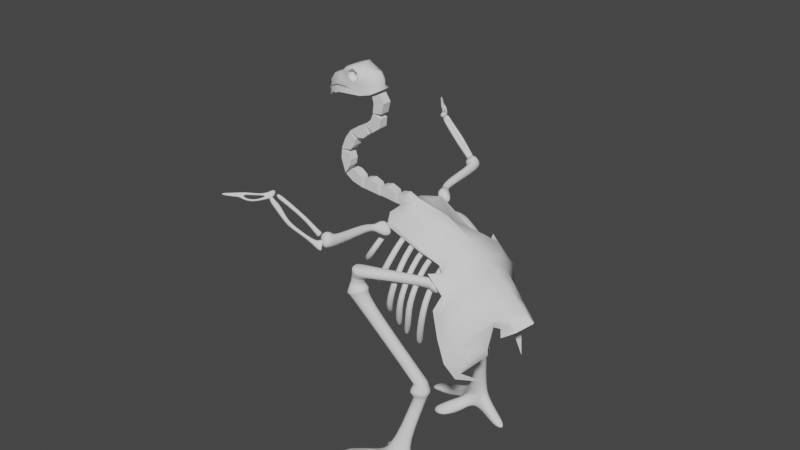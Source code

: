 # Source: Chicken.blend  (saved by Blender 3.3.6; exported with 4.5.12 LTS)
import bpy
from mathutils import Matrix  # noqa: F401  (used for matrix-valued properties, if any)

bpy.ops.wm.read_factory_settings(use_empty=True)
scene = bpy.context.scene
scene.name = 'Scene'

# ---- collections
col_prop = bpy.data.collections.new('Prop'); scene.collection.children.link(col_prop)

# ---- node groups
ng_auto_smooth = bpy.data.node_groups.new('Auto Smooth', 'GeometryNodeTree')
_s = ng_auto_smooth.interface.new_socket(name='Geometry', in_out='OUTPUT', socket_type='NodeSocketGeometry')
_s = ng_auto_smooth.interface.new_socket(name='Geometry', in_out='INPUT', socket_type='NodeSocketGeometry')
_s = ng_auto_smooth.interface.new_socket(name='Angle', in_out='INPUT', socket_type='NodeSocketFloat')
_s.subtype = 'ANGLE'
_s.min_value = 0.0
_s.max_value = 3.142
ng_auto_smooth.is_modifier = True
_N = ng_auto_smooth.nodes; _L = ng_auto_smooth.links
n0 = _N.new('NodeGroupOutput'); n0.name = 'Group Output'; n0.location = (480, -100)
n1 = _N.new('NodeGroupInput'); n1.name = 'Group Input'; n1.location = (-420, -300)
n2 = _N.new('NodeGroupInput'); n2.name = 'Group Input.001'; n2.location = (-60, -100)
n3 = _N.new('GeometryNodeSetShadeSmooth'); n3.name = 'Set Shade Smooth'; n3.location = (120, -100)
n3.domain = 'EDGE'
n4 = _N.new('GeometryNodeSetShadeSmooth'); n4.name = 'Set Shade Smooth.001'; n4.location = (300, -100)
n5 = _N.new('GeometryNodeInputMeshEdgeAngle'); n5.name = 'Edge Angle'; n5.location = (-420, -220)
n6 = _N.new('GeometryNodeInputEdgeSmooth'); n6.name = 'Is Edge Smooth'; n6.location = (-60, -160)
n7 = _N.new('GeometryNodeInputShadeSmooth'); n7.name = 'Is Face Smooth'; n7.location = (-240, -340)
n8 = _N.new('FunctionNodeBooleanMath'); n8.name = 'Boolean Math'; n8.location = (-60, -220)
n9 = _N.new('FunctionNodeCompare'); n9.name = 'Compare'; n9.location = (-240, -180)
n9.operation = 'LESS_EQUAL'
_L.new(n5.outputs[0], n9.inputs[0])
_L.new(n4.outputs[0], n0.inputs[0])
_L.new(n1.outputs[1], n9.inputs[1])
_L.new(n9.outputs[0], n8.inputs[0])
_L.new(n7.outputs[0], n8.inputs[1])
_L.new(n2.outputs[0], n3.inputs[0])
_L.new(n6.outputs[0], n3.inputs[1])
_L.new(n3.outputs[0], n4.inputs[0])
_L.new(n8.outputs[0], n3.inputs[2])
n0.is_active_output = True

# ---- world
world_world = bpy.data.worlds.new('World'); scene.world = world_world
world_world.use_nodes = True; world_world.node_tree.nodes.clear()
_N = world_world.node_tree.nodes; _L = world_world.node_tree.links
n0 = _N.new('ShaderNodeOutputWorld'); n0.name = 'World Output'; n0.location = (300, 300)
n1 = _N.new('ShaderNodeBackground'); n1.name = 'Background'; n1.location = (10, 300)
n1.inputs[0].default_value = (0.05088, 0.05088, 0.05088, 1.0)
_L.new(n1.outputs[0], n0.inputs[0])
n0.is_active_output = True
world_world.color = (0.05088, 0.05088, 0.05088)
world_world.use_sun_shadow = False
world_world.sun_shadow_jitter_overblur = 0.0

# ---- meshes
me_cube_002 = bpy.data.meshes.new('Cube.002')
me_cube_002.from_pydata([(0.002187, -0.1901, -0.07748), (0.04629, -0.3869, -0.2536), (-0.6025, -0.06703, -0.2634), (-0.5538, -0.04995, -0.2356), (-0.3567, -0.04261, -0.1123), (-0.1501, -0.1399, -0.05216), (0.4359, 0.0, -0.1119), (0.007324, -0.3164, -0.1954), (-0.106, -0.2384, -0.1644), (-0.1433, -0.328, -0.1688), (0.4049, -0.1014, -0.2237), (-0.6073, 0.0, -0.2769), (-0.5257, -0.2452, -0.254), (0.36, -0.09178, -0.1876), (-0.1514, -0.2111, -0.1677), (0.3118, -0.1271, -0.2132), (0.4431, -0.163, -0.3366), (-0.6029, -0.152, -0.3019), (0.4356, -0.2888, -0.5016), (0.5633, -0.1912, -0.4608), (0.4426, -0.3324, -0.5097), (0.3302, -0.3677, -0.4724), (0.1018, -0.3516, -0.3384), (0.1907, -0.3677, -0.3889), (0.07633, -0.3349, -0.189), (0.2997, -0.3386, -0.3586), (0.3733, -0.2521, -0.3685), (0.4196, -0.09746, -0.1644), (0.3064, -0.1269, -0.1131), (0.3733, -0.07681, -0.0785), (0.4338, -0.09352, -0.1002), (0.4497, 0.0, -0.02957), (-0.6332, 0.0, -0.2271), (-0.5696, 0.0, -0.1849), (-0.3662, 0.0, -0.07366), (-0.1614, 0.0, -0.03417), (-4.917e-05, 0.0, -0.01713), (0.09838, 0.0, -0.02323), (0.3691, 0.0, -0.03148), (0.3037, 0.0, -0.03046), (0.188, -0.3367, -0.2843), (0.2011, 0.0, -0.02409), (0.03126, -0.3155, -0.17), (-0.07253, -0.2586, -0.1121), (0.4228, -0.3318, -0.4551), (0.187, -0.3561, -0.3535), (0.3142, -0.3568, -0.437), (0.0907, -0.3454, -0.2845), (-0.1726, -0.1422, -0.1252), (-0.3231, -0.0881, -0.1577), (-0.5317, -0.1303, -0.2353), (-0.3116, -0.2279, -0.2098), (0.4428, 0.0, -0.07214), (0.3685, -0.08429, -0.1323), (0.3095, -0.127, -0.1636), (0.4122, -0.1698, -0.2999), (0.01559, 0.0, -0.09839), (-0.07764, 0.0, -0.1005), (-0.171, 0.0, -0.126), (0.1568, 0.0, -0.1217), (-0.3003, 0.0, -0.2229), (0.3731, 0.0, -0.1349), (0.3287, 0.0, -0.1285), (-0.6033, -0.076, -0.2915), (-0.5765, -0.1214, -0.2656), (0.1917, -0.2474, -0.3602), (0.3457, -0.273, -0.4722), (0.06969, -0.1758, -0.2941), (0.08735, -0.1674, -0.108), (0.1969, -0.1472, -0.1077), (0.01047, -0.1957, -0.1606), (-0.5368, -0.2458, -0.2915), (-0.5368, 0.0, -0.2915), (-0.3003, -0.2279, -0.2229)], [], [(2, 3, 33, 32), (1, 7, 22), (65, 66, 21, 23), (9, 8, 7), (3, 4, 34, 33), (4, 5, 35, 34), (19, 20, 18), (69, 40, 25, 28), (13, 10, 27, 53), (55, 54, 28, 25, 26), (5, 0, 36, 35), (66, 16, 18), (29, 30, 31, 38), (28, 29, 38, 39), (37, 68, 69, 41), (68, 24, 40, 69), (52, 31, 30, 27), (53, 27, 30, 29), (53, 54, 15, 13), (54, 55, 16, 15), (29, 28, 54, 53), (6, 52, 27, 10), (45, 46, 25, 40), (47, 45, 40, 24), (21, 20, 44, 46), (43, 9, 42), (7, 42, 9), (9, 43, 8), (18, 44, 19), (19, 44, 20), (26, 44, 55), (1, 42, 7), (22, 23, 45, 47), (23, 21, 46, 45), (22, 47, 1), (7, 70, 67, 22), (47, 24, 42, 1), (0, 43, 42), (48, 14, 8, 43), (5, 48, 43, 0), (4, 49, 48, 5), (3, 50, 49, 4), (51, 14, 48, 49), (49, 50, 12, 51), (12, 50, 64), (50, 3, 2, 64), (51, 14, 73), (18, 16, 55, 44), (25, 46, 44, 26), (70, 56, 59, 67), (8, 57, 56, 70), (17, 71, 12, 64), (8, 14, 58, 57), (2, 63, 17, 64), (67, 59, 15, 65), (15, 62, 61, 13), (15, 59, 62), (13, 61, 6, 10), (11, 63, 2, 32), (22, 67, 65, 23), (15, 16, 66, 65), (21, 66, 18, 20), (51, 12, 71, 73), (36, 0, 68, 37), (41, 69, 28, 39), (0, 42, 24, 68), (7, 8, 70), (73, 71, 72, 60), (11, 72, 71, 17, 63), (73, 60, 58, 14)])
me_cube_002.polygons.foreach_set('use_smooth', [True] * 70)
_uv = me_cube_002.uv_layers.new(name='UVMap')
_uv.uv.foreach_set('vector', [0.0, 0.0, 0.0, 0.0, 0.0, 0.0, 0.0, 0.0, 0.0, 0.0, 0.0, 0.0, 0.0, 0.0, 0.0, 0.0, 0.0, 0.0, 0.0, 0.0, 0.0, 0.0, 0.0, 0.0, 0.0, 0.0, 0.0, 0.0, 0.0, 0.0, 0.0, 0.0, 0.0, 0.0, 0.0, 0.0, 0.0, 0.0, 0.0, 0.0, 0.0, 0.0, 0.0, 0.0, 0.0, 0.0, 0.0, 0.0, 0.0, 0.0, 0.0, 0.0, 0.0, 0.0, 0.0, 0.0, 0.0, 0.0, 0.0, 0.0, 0.0, 0.0, 0.0, 0.0, 0.0, 0.0, 0.0, 0.0, 0.0, 0.0, 0.0, 0.0, 0.0, 0.0, 0.0, 0.0, 0.0, 0.0, 0.0, 0.0, 0.0, 0.0, 0.0, 0.0, 0.0, 0.0, 0.0, 0.0, 0.0, 0.0, 0.0, 0.0, 0.0, 0.0, 0.0, 0.0, 0.0, 0.0, 0.0, 0.0, 0.0, 0.0, 0.0, 0.0, 0.0, 0.0, 0.0, 0.0, 0.0, 0.0, 0.0, 0.0, 0.0, 0.0, 0.0, 0.0, 0.0, 0.0, 0.0, 0.0, 0.0, 0.0, 0.0, 0.0, 0.0, 0.0, 0.0, 0.0, 0.0, 0.0, 0.0, 0.0, 0.0, 0.0, 0.0, 0.0, 0.0, 0.0, 0.0, 0.0, 0.0, 0.0, 0.0, 0.0, 0.0, 0.0, 0.0, 0.0, 0.0, 0.0, 0.0, 0.0, 0.0, 0.0, 0.0, 0.0, 0.0, 0.0, 0.0, 0.0, 0.0, 0.0, 0.0, 0.0, 0.0, 0.0, 0.0, 0.0, 0.0, 0.0, 0.0, 0.0, 0.0, 0.0, 0.0, 0.0, 0.0, 0.0, 0.0, 0.0, 0.0, 0.0, 0.0, 0.0, 0.0, 0.0, 0.0, 0.0, 0.0, 0.0, 0.0, 0.0, 0.0, 0.0, 0.0, 0.0, 0.0, 0.0, 0.0, 0.0, 0.0, 0.0, 0.0, 0.0, 0.0, 0.0, 0.0, 0.0, 0.0, 0.0, 0.0, 0.0, 0.0, 0.0, 0.0, 0.0, 0.0, 0.0, 0.0, 0.0, 0.0, 0.0, 0.0, 0.0, 0.0, 0.0, 0.0, 0.0, 0.0, 0.0, 0.0, 0.0, 0.0, 0.0, 0.0, 0.0, 0.0, 0.0, 0.0, 0.0, 0.0, 0.0, 0.0, 0.0, 0.0, 0.0, 0.0, 0.0, 0.0, 0.0, 0.0, 0.0, 0.0, 0.0, 0.0, 0.0, 0.0, 0.0, 0.0, 0.0, 0.0, 0.0, 0.0, 0.0, 0.0, 0.0, 0.0, 0.0, 0.0, 0.0, 0.0, 0.0, 0.0, 0.0, 0.0, 0.0, 0.0, 0.0, 0.0, 0.0, 0.0, 0.0, 0.0, 0.0, 0.0, 0.0, 0.0, 0.0, 0.0, 0.0, 0.0, 0.0, 0.0, 0.0, 0.0, 0.0, 0.0, 0.0, 0.0, 0.0, 0.0, 0.0, 0.0, 0.0, 0.0, 0.0, 0.0, 0.0, 0.0, 0.0, 0.0, 0.0, 0.0, 0.0, 0.0, 0.0, 0.0, 0.0, 0.0, 0.0, 0.0, 0.0, 0.0, 0.0, 0.0, 0.0, 0.0, 0.0, 0.0, 0.0, 0.0, 0.0, 0.0, 0.0, 0.0, 0.0, 0.0, 0.0, 0.0, 0.0, 0.0, 0.0, 0.0, 0.0, 0.0, 0.0, 0.0, 0.0, 0.0, 0.0, 0.0, 0.0, 0.0, 0.0, 0.0, 0.0, 0.0, 0.0, 0.0, 0.0, 0.0, 0.0, 0.0, 0.0, 0.0, 0.0, 0.0, 0.0, 0.0, 0.0, 0.0, 0.0, 0.0, 0.0, 0.0, 0.0, 0.0, 0.0, 0.0, 0.0, 0.0, 0.0, 0.0, 0.0, 0.0, 0.0, 0.0, 0.0, 0.0, 0.0, 0.0, 0.0, 0.0, 0.0, 0.0, 0.0, 0.0, 0.0, 0.0, 0.0, 0.0, 0.0, 0.0, 0.0, 0.0, 0.0, 0.0, 0.0, 0.0, 0.0, 0.0, 0.0, 0.0, 0.0, 0.0, 0.0, 0.0, 0.0, 0.0, 0.0, 0.0, 0.0, 0.0, 0.0, 0.0, 0.0, 0.0, 0.0, 0.0, 0.0, 0.0, 0.0, 0.0, 0.0, 0.0, 0.0, 0.0, 0.0, 0.0, 0.0, 0.0, 0.0, 0.0, 0.0, 0.0, 0.0, 0.0, 0.0, 0.0, 0.0, 0.0, 0.0, 0.0, 0.0, 0.0, 0.0, 0.0, 0.0, 0.0, 0.0, 0.0, 0.0, 0.0, 0.0, 0.0, 0.0, 0.0, 0.0, 0.0, 0.0, 0.0, 0.0, 0.0, 0.0, 0.0, 0.0, 0.0, 0.0, 0.0, 0.0, 0.0, 0.0, 0.0, 0.0, 0.0, 0.0, 0.0, 0.0, 0.0, 0.0, 0.0, 0.0, 0.0, 0.0, 0.0, 0.0, 0.0, 0.0, 0.0, 0.0, 0.0, 0.0, 0.0, 0.0, 0.0, 0.0, 0.0, 0.0, 0.0, 0.0, 0.0, 0.0, 0.0, 0.0, 0.0, 0.0, 0.0, 0.0, 0.0, 0.0, 0.0, 0.0, 0.0, 0.0, 0.0, 0.0, 0.0, 0.0, 0.0, 0.0])
me_cube_002.update()
me_cube_003 = bpy.data.meshes.new('Cube.003')
me_cube_003.from_pydata([(-0.5854, -0.8169, -2.142), (-0.03064, -0.812, -2.01), (-0.5854, -0.7147, -2.142), (-0.01952, -0.6462, -1.994), (0.2036, -0.7583, -2.001), (0.1574, -0.5962, -1.992), (-0.3079, -0.364, -2.133), (-0.1771, -0.2909, -2.131), (-0.2474, -1.053, -2.135), (-0.1351, -1.093, -2.135), (0.6619, -0.6019, -2.134), (0.6015, -0.5252, -2.131), (-0.4392, -0.8354, -2.137), (-0.4408, -0.688, -2.137), (-0.007186, -0.4342, -2.131), (-0.2209, -0.4715, -2.137), (-0.1793, -0.9532, -2.144), (0.009138, -0.9124, -2.143), (0.3852, -0.6957, -2.131), (0.3551, -0.5734, -2.115), (0.05627, -0.771, -1.858), (0.08099, -0.6282, -1.864), (0.2443, -0.7561, -1.862), (0.1977, -0.6161, -1.852), (-0.3953, -0.8397, -2.05), (-0.3991, -0.6925, -2.049), (-0.03694, -0.3747, -2.014), (-0.1846, -0.4221, -1.988), (-0.2116, -0.9996, -2.03), (-1.943e-05, -1.002, -2.049), (0.4285, -0.6744, -1.95), (0.3772, -0.549, -1.938), (0.2193, -0.6014, -1.204), (0.2101, -0.4547, -1.199), (0.3701, -0.5457, -1.203), (0.3338, -0.4265, -1.204), (0.19, -0.648, -1.125), (0.1762, -0.4302, -1.118), (0.4138, -0.5653, -1.124), (0.3599, -0.3883, -1.126), (0.2259, -0.6034, -1.043), (0.2156, -0.4567, -1.04), (0.3707, -0.5477, -1.001), (0.336, -0.4285, -1.011), (-0.3639, -0.819, -0.188), (-0.3741, -0.6723, -0.1859), (-0.2191, -0.7632, -0.1461), (-0.2537, -0.6441, -0.157), (-0.4163, -0.8714, -0.1264), (-0.4322, -0.6445, -0.1231), (-0.1923, -0.7852, -0.06152), (-0.2459, -0.6008, -0.07836), (-0.3843, -0.8166, 0.001962), (-0.3921, -0.6768, 0.008209), (-0.2431, -0.7635, -0.02466), (-0.2773, -0.6499, -0.01901), (-0.3719, -0.8173, 0.06029), (-0.3797, -0.6775, 0.06654), (-0.2306, -0.7642, 0.03367), (-0.2648, -0.6505, 0.03932), (-0.3462, -0.8585, 0.167), (-0.3538, -0.6561, 0.1792), (-0.1659, -0.7816, 0.06315), (-0.2098, -0.6171, 0.08718), (-0.1801, -0.8212, 0.2075), (-0.1798, -0.6781, 0.2177), (-0.1145, -0.7668, 0.07583), (-0.131, -0.6505, 0.1072), (0.3399, -0.5023, 0.1256), (0.3679, -0.4023, 0.1532), (0.3314, -0.4442, 0.02307), (0.3546, -0.3701, 0.06477), (0.3683, -0.5551, 0.1265), (0.4311, -0.3825, 0.1774), (0.361, -0.436, -0.04429), (0.4115, -0.3041, 0.03401), (0.444, -0.519, 0.08589), (0.4824, -0.4135, 0.117), (0.4395, -0.4462, -0.01856), (0.4704, -0.3655, 0.02932), (-0.2331, -0.8223, -2.122), (-0.2513, -0.6626, -2.121), (-0.2261, -0.8132, -1.963), (-0.2313, -0.6665, -1.959), (-0.1109, -0.887, -2.123), (0.0942, -0.8442, -2.123), (-0.07511, -0.897, -1.971), (0.1033, -0.8747, -1.984), (0.07579, -0.5116, -2.092), (-0.1205, -0.5474, -2.095), (0.08436, -0.4925, -1.94), (-0.07873, -0.5399, -1.931)], [], [(81, 3, 1, 80), (1, 3, 5, 4), (14, 15, 6, 7), (16, 17, 9, 8), (18, 19, 11, 10), (2, 13, 12, 0), (88, 89, 15, 14), (84, 85, 17, 16), (4, 5, 19, 18), (83, 82, 20, 21), (21, 20, 32, 33), (26, 7, 6, 27), (28, 8, 9, 29), (30, 10, 11, 31), (2, 0, 24, 25), (90, 26, 27, 91), (86, 28, 29, 87), (22, 30, 31, 23), (80, 1, 20, 82), (13, 2, 25), (88, 14, 26, 90), (6, 15, 27), (84, 16, 28, 86), (9, 17, 29), (4, 18, 30, 22), (11, 19, 31), (0, 12, 24), (81, 13, 25, 83), (14, 7, 26), (89, 3, 21, 91), (16, 8, 28), (85, 4, 22, 87), (18, 10, 30), (19, 5, 23, 31), (32, 34, 38, 36), (20, 22, 34, 32), (23, 21, 33, 35), (22, 23, 35, 34), (36, 38, 42, 40), (33, 32, 36, 37), (35, 33, 37, 39), (34, 35, 39, 38), (43, 41, 45, 47), (37, 36, 40, 41), (39, 37, 41, 43), (38, 39, 43, 42), (44, 46, 50, 48), (42, 43, 47, 46), (40, 42, 46, 44), (41, 40, 44, 45), (49, 48, 52, 53), (45, 44, 48, 49), (47, 45, 49, 51), (46, 47, 51, 50), (55, 53, 57, 59), (51, 49, 53, 55), (50, 51, 55, 54), (48, 50, 54, 52), (56, 58, 62, 60), (54, 55, 59, 58), (52, 54, 58, 56), (53, 52, 56, 57), (63, 61, 65, 67), (57, 56, 60, 61), (59, 57, 61, 63), (58, 59, 63, 62), (66, 67, 71, 70), (62, 63, 67, 66), (60, 62, 66, 64), (61, 60, 64, 65), (68, 70, 74, 72), (64, 66, 70, 68), (65, 64, 68, 69), (67, 65, 69, 71), (75, 73, 77, 79), (69, 68, 72, 73), (71, 69, 73, 75), (70, 71, 75, 74), (76, 78, 79, 77), (74, 75, 79, 78), (72, 74, 78, 76), (73, 72, 76, 77), (3, 81, 83, 21), (12, 80, 82, 24), (25, 24, 82, 83), (13, 81, 80, 12), (17, 85, 87, 29), (1, 84, 86, 20), (20, 86, 87, 22), (1, 4, 85, 84), (15, 89, 91, 27), (5, 88, 90, 23), (23, 90, 91, 21), (5, 3, 89, 88)])
me_cube_003.polygons.foreach_set('use_smooth', [True] * 94)
_k = {(32, 33): 1.0, (34, 35): 1.0, (32, 34): 1.0, (33, 35): 1.0, (36, 37): 1.0, (38, 39): 1.0, (36, 38): 1.0, (37, 39): 1.0, (40, 41): 1.0, (42, 43): 1.0, (40, 42): 1.0, (41, 43): 1.0, (48, 49): 1.0, (50, 51): 1.0, (48, 50): 1.0, (49, 51): 1.0, (52, 53): 1.0, (54, 55): 1.0, (52, 54): 1.0, (53, 55): 1.0, (56, 57): 1.0, (58, 59): 1.0, (56, 58): 1.0, (57, 59): 1.0, (60, 61): 1.0, (62, 63): 1.0, (60, 62): 1.0, (61, 63): 1.0}
me_cube_003.attributes.new('crease_edge', 'FLOAT', 'EDGE').data.foreach_set('value', [_k.get((min(e.vertices), max(e.vertices)), 0.0) for e in me_cube_003.edges])
_uv = me_cube_003.uv_layers.new(name='UVMap')
_uv.uv.foreach_set('vector', [0.3125, 0.625, 0.375, 0.625, 0.375, 0.75, 0.3125, 0.75, 0.375, 0.75, 0.375, 0.625, 0.375, 0.625, 0.375, 0.75, 0.375, 0.625, 0.375, 0.625, 0.375, 0.625, 0.375, 0.625, 0.375, 0.75, 0.375, 0.75, 0.375, 0.75, 0.375, 0.75, 0.375, 0.75, 0.375, 0.625, 0.375, 0.625, 0.375, 0.75, 0.125, 0.625, 0.25, 0.625, 0.25, 0.75, 0.125, 0.75, 0.375, 0.625, 0.375, 0.625, 0.375, 0.625, 0.375, 0.625, 0.375, 0.75, 0.375, 0.75, 0.375, 0.75, 0.375, 0.75, 0.375, 0.75, 0.375, 0.625, 0.375, 0.625, 0.375, 0.75, 0.3125, 0.625, 0.3125, 0.75, 0.375, 0.75, 0.375, 0.625, 0.375, 0.625, 0.375, 0.75, 0.375, 0.75, 0.375, 0.625, 0.375, 0.625, 0.375, 0.625, 0.375, 0.625, 0.375, 0.625, 0.375, 0.75, 0.375, 0.75, 0.375, 0.75, 0.375, 0.75, 0.375, 0.75, 0.375, 0.75, 0.375, 0.625, 0.375, 0.625, 0.125, 0.625, 0.125, 0.75, 0.25, 0.75, 0.25, 0.625, 0.375, 0.625, 0.375, 0.625, 0.375, 0.625, 0.375, 0.625, 0.375, 0.75, 0.375, 0.75, 0.375, 0.75, 0.375, 0.75, 0.375, 0.75, 0.375, 0.75, 0.375, 0.625, 0.375, 0.625, 0.3125, 0.75, 0.375, 0.75, 0.375, 0.75, 0.3125, 0.75, 0.25, 0.625, 0.125, 0.625, 0.25, 0.625, 0.375, 0.625, 0.375, 0.625, 0.375, 0.625, 0.375, 0.625, 0.375, 0.625, 0.375, 0.625, 0.375, 0.625, 0.375, 0.75, 0.375, 0.75, 0.375, 0.75, 0.375, 0.75, 0.375, 0.75, 0.375, 0.75, 0.375, 0.75, 0.375, 0.75, 0.375, 0.75, 0.375, 0.75, 0.375, 0.75, 0.375, 0.625, 0.375, 0.625, 0.375, 0.625, 0.125, 0.75, 0.25, 0.75, 0.25, 0.75, 0.3125, 0.625, 0.25, 0.625, 0.25, 0.625, 0.3125, 0.625, 0.375, 0.625, 0.375, 0.625, 0.375, 0.625, 0.375, 0.625, 0.375, 0.625, 0.375, 0.625, 0.375, 0.625, 0.375, 0.75, 0.375, 0.75, 0.375, 0.75, 0.375, 0.75, 0.375, 0.75, 0.375, 0.75, 0.375, 0.75, 0.375, 0.75, 0.375, 0.75, 0.375, 0.75, 0.375, 0.625, 0.375, 0.625, 0.375, 0.625, 0.375, 0.625, 0.375, 0.75, 0.375, 0.75, 0.375, 0.75, 0.375, 0.75, 0.375, 0.75, 0.375, 0.75, 0.375, 0.75, 0.375, 0.75, 0.375, 0.625, 0.375, 0.625, 0.375, 0.625, 0.375, 0.625, 0.375, 0.75, 0.375, 0.625, 0.375, 0.625, 0.375, 0.75, 0.375, 0.75, 0.375, 0.75, 0.375, 0.75, 0.375, 0.75, 0.375, 0.625, 0.375, 0.75, 0.375, 0.75, 0.375, 0.625, 0.375, 0.625, 0.375, 0.625, 0.375, 0.625, 0.375, 0.625, 0.375, 0.75, 0.375, 0.625, 0.375, 0.625, 0.375, 0.75, 0.375, 0.625, 0.375, 0.625, 0.375, 0.625, 0.375, 0.625, 0.375, 0.625, 0.375, 0.75, 0.375, 0.75, 0.375, 0.625, 0.375, 0.625, 0.375, 0.625, 0.375, 0.625, 0.375, 0.625, 0.375, 0.75, 0.375, 0.625, 0.375, 0.625, 0.375, 0.75, 0.375, 0.75, 0.375, 0.75, 0.375, 0.75, 0.375, 0.75, 0.375, 0.75, 0.375, 0.625, 0.375, 0.625, 0.375, 0.75, 0.375, 0.75, 0.375, 0.75, 0.375, 0.75, 0.375, 0.75, 0.375, 0.625, 0.375, 0.75, 0.375, 0.75, 0.375, 0.625, 0.375, 0.625, 0.375, 0.75, 0.375, 0.75, 0.375, 0.625, 0.375, 0.625, 0.375, 0.75, 0.375, 0.75, 0.375, 0.625, 0.375, 0.625, 0.375, 0.625, 0.375, 0.625, 0.375, 0.625, 0.375, 0.75, 0.375, 0.625, 0.375, 0.625, 0.375, 0.75, 0.375, 0.625, 0.375, 0.625, 0.375, 0.625, 0.375, 0.625, 0.375, 0.625, 0.375, 0.625, 0.375, 0.625, 0.375, 0.625, 0.375, 0.75, 0.375, 0.625, 0.375, 0.625, 0.375, 0.75, 0.375, 0.75, 0.375, 0.75, 0.375, 0.75, 0.375, 0.75, 0.375, 0.75, 0.375, 0.75, 0.375, 0.75, 0.375, 0.75, 0.375, 0.75, 0.375, 0.625, 0.375, 0.625, 0.375, 0.75, 0.375, 0.75, 0.375, 0.75, 0.375, 0.75, 0.375, 0.75, 0.375, 0.625, 0.375, 0.75, 0.375, 0.75, 0.375, 0.625, 0.375, 0.625, 0.375, 0.625, 0.375, 0.625, 0.375, 0.625, 0.375, 0.625, 0.375, 0.75, 0.375, 0.75, 0.375, 0.625, 0.375, 0.625, 0.375, 0.625, 0.375, 0.625, 0.375, 0.625, 0.375, 0.75, 0.375, 0.625, 0.375, 0.625, 0.375, 0.75, 0.375, 0.75, 0.375, 0.625, 0.375, 0.625, 0.375, 0.75, 0.375, 0.75, 0.375, 0.625, 0.375, 0.625, 0.375, 0.75, 0.375, 0.75, 0.375, 0.75, 0.375, 0.75, 0.375, 0.75, 0.375, 0.625, 0.375, 0.75, 0.375, 0.75, 0.375, 0.625, 0.375, 0.75, 0.375, 0.75, 0.375, 0.75, 0.375, 0.75, 0.375, 0.75, 0.375, 0.75, 0.375, 0.75, 0.375, 0.75, 0.375, 0.625, 0.375, 0.75, 0.375, 0.75, 0.375, 0.625, 0.375, 0.625, 0.375, 0.625, 0.375, 0.625, 0.375, 0.625, 0.375, 0.625, 0.375, 0.625, 0.375, 0.625, 0.375, 0.625, 0.375, 0.625, 0.375, 0.75, 0.375, 0.75, 0.375, 0.625, 0.375, 0.625, 0.375, 0.625, 0.375, 0.625, 0.375, 0.625, 0.375, 0.75, 0.375, 0.625, 0.375, 0.625, 0.375, 0.75, 0.375, 0.75, 0.375, 0.75, 0.375, 0.625, 0.375, 0.625, 0.375, 0.75, 0.375, 0.625, 0.375, 0.625, 0.375, 0.75, 0.375, 0.75, 0.375, 0.75, 0.375, 0.75, 0.375, 0.75, 0.375, 0.625, 0.375, 0.75, 0.375, 0.75, 0.375, 0.625, 0.375, 0.625, 0.3125, 0.625, 0.3125, 0.625, 0.375, 0.625, 0.25, 0.75, 0.3125, 0.75, 0.3125, 0.75, 0.25, 0.75, 0.25, 0.625, 0.25, 0.75, 0.3125, 0.75, 0.3125, 0.625, 0.25, 0.625, 0.3125, 0.625, 0.3125, 0.75, 0.25, 0.75, 0.375, 0.75, 0.375, 0.75, 0.375, 0.75, 0.375, 0.75, 0.375, 0.75, 0.375, 0.75, 0.375, 0.75, 0.375, 0.75, 0.375, 0.75, 0.375, 0.75, 0.375, 0.75, 0.375, 0.75, 0.375, 0.75, 0.375, 0.75, 0.375, 0.75, 0.375, 0.75, 0.375, 0.625, 0.375, 0.625, 0.375, 0.625, 0.375, 0.625, 0.375, 0.625, 0.375, 0.625, 0.375, 0.625, 0.375, 0.625, 0.375, 0.625, 0.375, 0.625, 0.375, 0.625, 0.375, 0.625, 0.375, 0.625, 0.375, 0.625, 0.375, 0.625, 0.375, 0.625])
me_cube_003.update()
me_circle_005 = bpy.data.meshes.new('Circle.005')
me_circle_005.from_pydata([(-0.2355, 1.624, 0.416), (-0.6187, 1.453, 0.7261), (-0.9305, 1.115, 0.9023), (0.9884, 0.0, -0.03677), (0.8889, 0.6519, -0.03739), (0.5693, 1.079, 0.09695), (0.2069, 1.447, 0.2169), (-1.703, 1.929, -1.991), (-2.516, 1.727, -1.775), (-3.173, 1.333, -1.503), (0.09808, 0.0, -1.939), (-0.07797, 0.8346, -1.958), (-0.5824, 1.429, -1.995), (-1.041, 1.826, -2.042), (-1.389, 2.1, -1.594), (-2.065, 1.952, -1.465), (-2.805, 1.539, -1.111), (0.2956, 0.0, -1.546), (0.1355, 0.9138, -1.564), (-0.2889, 1.538, -1.608), (-0.836, 1.955, -1.629), (-1.23, 2.139, -1.265), (-1.88, 1.992, -1.108), (-2.56, 1.571, -0.8203), (0.4451, 0.0, -1.23), (0.3073, 0.928, -1.249), (-0.1125, 1.563, -1.297), (-0.6491, 1.989, -1.328), (-1.07, 2.043, -0.8228), (-1.707, 1.904, -0.6157), (-2.222, 1.51, -0.3418), (0.6604, 0.0, -0.9228), (0.5531, 0.8842, -0.9363), (0.1592, 1.487, -0.9594), (-0.4521, 1.896, -0.9214), (-0.6668, 1.89, -0.2961), (-1.159, 1.677, 0.1055), (-1.473, 1.301, 0.4028), (0.8768, 0.0, -0.6196), (0.7773, 0.8162, -0.6202), (0.4665, 1.357, -0.6192), (-0.06125, 1.769, -0.5114), (-0.3391, 1.666, 0.217), (-0.725, 1.48, 0.5578), (-1.028, 1.135, 0.7485), (0.9387, 0.0, -0.2256), (0.8392, 0.6688, -0.2262), (0.5169, 1.11, -0.09298), (0.1344, 1.488, 0.02638), (-1.693, 1.858, -2.215), (-2.498, 1.66, -2.009), (-3.167, 1.291, -1.742), (0.04422, 0.0, -2.138), (-0.1004, 0.8128, -2.156), (-0.581, 1.386, -2.2), (-1.037, 1.764, -2.257), (-1.396, 2.066, -1.809), (-2.075, 1.92, -1.695), (-2.933, 1.519, -1.27), (0.245, 0.0, -1.737), (0.1016, 0.9024, -1.754), (-0.3073, 1.517, -1.801), (-0.8492, 1.927, -1.832), (-1.246, 2.138, -1.479), (-1.899, 1.99, -1.352), (-2.643, 1.569, -1.019), (0.3953, 0.0, -1.419), (0.2641, 0.928, -1.437), (-0.1453, 1.563, -1.487), (-0.6736, 1.988, -1.53), (-1.12, 2.079, -1.044), (-1.768, 1.938, -0.8511), (-2.304, 1.536, -0.5746), (0.6002, 0.0, -1.109), (0.4923, 0.9001, -1.122), (0.09585, 1.515, -1.154), (-0.502, 1.93, -1.137), (-0.7476, 1.924, -0.51), (-1.277, 1.719, -0.1234), (-1.603, 1.332, 0.2256), (0.8271, 0.0, -0.8084), (0.7276, 0.837, -0.809), (0.4121, 1.392, -0.8106), (-0.1266, 1.801, -0.7205)], [], [(6, 5, 47, 48), (40, 39, 81, 82), (0, 6, 48, 42), (41, 40, 82, 83), (8, 7, 49, 50), (35, 41, 83, 77), (9, 8, 50, 51), (18, 17, 59, 60), (19, 18, 60, 61), (20, 19, 61, 62), (14, 20, 62, 56), (22, 21, 63, 64), (23, 22, 64, 65), (32, 31, 73, 74), (33, 32, 74, 75), (34, 33, 75, 76), (1, 0, 42, 43), (28, 34, 76, 70), (2, 1, 43, 44), (36, 35, 77, 78), (11, 10, 52, 53), (37, 36, 78, 79), (12, 11, 53, 54), (13, 12, 54, 55), (7, 13, 55, 49), (15, 14, 56, 57), (16, 15, 57, 58), (25, 24, 66, 67), (26, 25, 67, 68), (27, 26, 68, 69), (21, 27, 69, 63), (29, 28, 70, 71), (4, 3, 45, 46), (30, 29, 71, 72), (5, 4, 46, 47), (39, 38, 80, 81)])
me_circle_005.polygons.foreach_set('use_smooth', [True] * 36)
me_circle_005.update()
me_cube_004 = bpy.data.meshes.new('Cube.004')
me_cube_004.from_pydata([(-0.05, -0.05, -0.05), (-0.05, -0.05, 0.05), (-0.05, 0.05, -0.05), (-0.05, 0.05, 0.05), (0.1615, -0.05, -0.05399), (0.1196, -0.05, 0.05), (0.1615, 0.05, -0.05399), (0.1196, 0.05, 0.05), (0.03479, 0.05, -0.05), (0.0288, 0.05, 0.07794), (0.03479, -0.05, -0.05), (0.0288, -0.05, 0.07794)], [], [(0, 1, 3, 2), (8, 9, 7, 6), (6, 7, 5, 4), (10, 11, 1, 0), (8, 6, 4, 10), (9, 3, 1, 11), (7, 9, 11, 5), (2, 8, 10, 0), (4, 5, 11, 10), (2, 3, 9, 8)])
_uv = me_cube_004.uv_layers.new(name='UVMap')
_uv.uv.foreach_set('vector', [0.375, 0.0, 0.625, 0.0, 0.625, 0.25, 0.375, 0.25, 0.375, 0.375, 0.625, 0.375, 0.625, 0.5, 0.375, 0.5, 0.375, 0.5, 0.625, 0.5, 0.625, 0.75, 0.375, 0.75, 0.375, 0.875, 0.625, 0.875, 0.625, 1.0, 0.375, 1.0, 0.25, 0.5, 0.375, 0.5, 0.375, 0.75, 0.25, 0.75, 0.75, 0.5, 0.875, 0.5, 0.875, 0.75, 0.75, 0.75, 0.625, 0.5, 0.75, 0.5, 0.75, 0.75, 0.625, 0.75, 0.125, 0.5, 0.25, 0.5, 0.25, 0.75, 0.125, 0.75, 0.375, 0.75, 0.625, 0.75, 0.625, 0.875, 0.375, 0.875, 0.375, 0.25, 0.625, 0.25, 0.625, 0.375, 0.375, 0.375])
me_cube_004.update()
me_cube_005 = bpy.data.meshes.new('Cube.005')
me_cube_005.from_pydata([(-0.05, 0.0, -0.05), (-0.04584, 0.0, -0.009591), (0.1756, -0.1341, 0.0556), (0.1595, -0.1215, 0.1179), (0.01646, -0.06159, -0.02949), (0.007039, -0.04887, 0.0403), (0.05693, -0.08983, 0.07356), (0.07799, -0.1055, 0.02206), (0.4616, -0.1341, 0.08027), (0.3579, -0.1341, 0.1243), (-0.05249, 0.0, -0.001276), (0.1528, -0.1215, 0.1262), (0.0003871, -0.03611, 0.04861), (0.05028, -0.08322, 0.08187), (0.3087, -0.1196, 0.228), (0.06328, -0.04763, 0.2012), (-0.054, 0.0, 0.07595), (-0.00534, -0.02647, 0.122), (0.1949, -0.07867, 0.2667), (0.2521, -0.1278, 0.1294), (0.1291, -0.05554, 0.2293), (0.1264, -0.1151, 0.1498), (0.07812, -0.05945, 0.1825), (0.03055, -0.05563, 0.1005), (0.154, -0.0923, 0.2077), (0.1534, -0.1278, 0.1447), (0.2915, -0.1341, 0.1572), (0.2115, -0.08832, 0.2521), (0.1851, -0.1067, 0.2196), (0.2546, -0.0856, 0.32), (0.384, -0.0856, 0.3662), (0.4636, -0.0856, 0.3327), (0.5526, -0.0856, 0.2899), (0.5953, -0.0856, 0.2287), (0.5999, -0.0856, 0.1825), (0.6415, -0.0856, 0.1467), (0.5468, -0.0856, 0.09361), (0.4957, -0.1119, 0.1338), (0.2738, -0.1341, 0.311), (0.3739, -0.1341, 0.333), (0.4286, -0.1341, 0.2994), (0.417, -0.1341, 0.2209), (0.4401, -0.1341, 0.2266), (0.447, -0.1341, 0.2994), (0.3743, -0.1341, 0.3525), (0.06328, 0.0, 0.2069), (-0.00534, 0.0, 0.1243), (0.1949, 0.0, 0.267), (0.1291, 0.0, 0.2363), (0.2546, 0.0, 0.32), (0.306, -0.1341, 0.2918), (0.3737, -0.07824, 0.3045), (0.4065, -0.07824, 0.2811), (0.4069, -0.07948, 0.2399), (0.3337, -0.07957, 0.2864), (0.3092, -0.1315, 0.1712), (0.3717, -0.1314, 0.1987), (0.3692, -0.07915, 0.2178), (0.3338, -0.07936, 0.2442), (0.2755, -0.1202, 0.2467), (0.2515, -0.1112, 0.2046), (0.2874, -0.1249, 0.2129), (0.3176, -0.09117, 0.2903), (0.374, -0.09048, 0.3213), (0.4198, -0.09048, 0.2916), (0.4139, -0.09112, 0.2289), (0.3191, -0.08351, 0.2349), (0.3705, -0.08952, 0.2058), (0.5064, 0.0, 0.3396), (0.4267, 0.0, 0.3731), (0.6115, 0.0, 0.313), (0.653, 0.0, 0.238), (0.6519, 0.0, 0.1872), (0.6415, 0.0, 0.1467), (0.4506, -0.1223, 0.1784), (-0.03967, 0.0, -0.05), (0.1859, -0.1034, 0.0556), (0.02679, -0.0309, -0.02949), (0.08832, -0.07478, 0.02206), (0.4719, -0.1034, 0.08027), (0.5571, 0.0, 0.09361), (0.3579, 0.0, 0.1243), (0.4719, 0.0, 0.08027), (0.1528, 0.0, 0.1262), (0.0003871, 0.0, 0.04861), (0.05028, 0.0, 0.08187), (0.2521, 0.0, 0.1294)], [], [(3, 2, 8, 9), (5, 4, 7, 6), (4, 5, 1, 0), (6, 7, 2, 3), (12, 16, 10), (27, 38, 29, 18), (13, 23, 17, 16, 12), (15, 22, 24, 20), (44, 39, 40, 43), (11, 21, 23, 13), (17, 23, 22, 15), (18, 20, 24, 28, 27), (25, 28, 24, 21), (21, 11, 25), (9, 26, 19), (11, 19, 26, 25), (41, 42, 43, 40), (20, 18, 47, 48), (15, 20, 48, 45), (18, 29, 49, 47), (17, 15, 45, 46), (17, 46, 16), (50, 39, 44, 38), (29, 38, 44, 30), (62, 54, 51, 63), (64, 52, 53, 65), (63, 51, 52, 64), (51, 54, 53, 52), (24, 22, 23, 21), (27, 28, 25, 26, 60), (26, 55, 61, 60), (53, 57, 67, 65), (54, 58, 57, 53), (66, 67, 57, 58), (62, 50, 14, 66), (65, 67, 56, 41), (27, 59, 50, 38), (55, 56, 14, 61), (54, 62, 66, 58), (27, 60, 61, 59), (14, 50, 59, 61), (14, 56, 67, 66), (39, 63, 64, 40), (40, 64, 65, 41), (50, 62, 63, 39), (30, 44, 43, 31), (31, 43, 42, 32), (32, 70, 68, 31), (35, 73, 72, 34), (33, 71, 70, 32), (31, 68, 69, 30), (34, 72, 71, 33), (30, 69, 49, 29), (37, 36, 35, 34), (9, 8, 36, 37), (74, 37, 34, 33), (33, 32, 42, 74), (26, 9, 37, 74), (55, 26, 74, 42, 41, 56), (8, 2, 76, 79), (36, 8, 79, 80), (4, 0, 75, 77), (7, 4, 77, 78), (2, 7, 78, 76), (36, 80, 73, 35), (80, 79, 82), (79, 76, 3, 9), (76, 78, 6, 3), (78, 77, 5, 6), (77, 75, 1, 5), (79, 9, 81, 82), (13, 12, 84, 85), (9, 19, 86, 81), (12, 10, 84), (11, 13, 85, 83), (19, 11, 83, 86)])
me_cube_005.polygons.foreach_set('use_smooth', [True] * 76)
_uv = me_cube_005.uv_layers.new(name='UVMap')
_uv.uv.foreach_set('vector', [0.625, 0.75, 0.375, 0.75, 0.375, 0.75, 0.625, 0.75, 0.625, 0.75, 0.375, 0.75, 0.375, 0.75, 0.625, 0.75, 0.375, 0.75, 0.625, 0.75, 0.625, 1.0, 0.375, 1.0, 0.625, 0.75, 0.375, 0.75, 0.375, 0.75, 0.625, 0.75, 0.0, 0.0, 0.0, 0.0, 0.0, 0.0, 0.0, 0.0, 0.0, 0.0, 0.0, 0.0, 0.0, 0.0, 0.0, 0.0, 0.0, 0.0, 0.0, 0.0, 0.0, 0.0, 0.0, 0.0, 0.0, 0.0, 0.0, 0.0, 0.0, 0.0, 0.0, 0.0, 0.0, 0.0, 0.0, 0.0, 0.0, 0.0, 0.0, 0.0, 0.0, 0.0, 0.0, 0.0, 0.0, 0.0, 0.0, 0.0, 0.0, 0.0, 0.0, 0.0, 0.0, 0.0, 0.0, 0.0, 0.0, 0.0, 0.0, 0.0, 0.0, 0.0, 0.0, 0.0, 0.0, 0.0, 0.0, 0.0, 0.0, 0.0, 0.0, 0.0, 0.0, 0.0, 0.0, 0.0, 0.0, 0.0, 0.0, 0.0, 0.0, 0.0, 0.0, 0.0, 0.0, 0.0, 0.0, 0.0, 0.0, 0.0, 0.0, 0.0, 0.0, 0.0, 0.0, 0.0, 0.0, 0.0, 0.0, 0.0, 0.0, 0.0, 0.0, 0.0, 0.0, 0.0, 0.0, 0.0, 0.0, 0.0, 0.0, 0.0, 0.0, 0.0, 0.0, 0.0, 0.0, 0.0, 0.0, 0.0, 0.0, 0.0, 0.0, 0.0, 0.0, 0.0, 0.0, 0.0, 0.0, 0.0, 0.0, 0.0, 0.0, 0.0, 0.0, 0.0, 0.0, 0.0, 0.0, 0.0, 0.0, 0.0, 0.0, 0.0, 0.0, 0.0, 0.0, 0.0, 0.0, 0.0, 0.0, 0.0, 0.0, 0.0, 0.0, 0.0, 0.0, 0.0, 0.0, 0.0, 0.0, 0.0, 0.0, 0.0, 0.0, 0.0, 0.0, 0.0, 0.0, 0.0, 0.0, 0.0, 0.0, 0.0, 0.0, 0.0, 0.0, 0.0, 0.0, 0.0, 0.0, 0.0, 0.0, 0.0, 0.0, 0.0, 0.0, 0.0, 0.0, 0.0, 0.0, 0.0, 0.0, 0.0, 0.0, 0.0, 0.0, 0.0, 0.0, 0.0, 0.0, 0.0, 0.0, 0.0, 0.0, 0.0, 0.0, 0.0, 0.0, 0.0, 0.0, 0.0, 0.0, 0.0, 0.0, 0.0, 0.0, 0.0, 0.0, 0.0, 0.0, 0.0, 0.0, 0.0, 0.0, 0.0, 0.0, 0.0, 0.0, 0.0, 0.0, 0.0, 0.0, 0.0, 0.0, 0.0, 0.0, 0.0, 0.0, 0.0, 0.0, 0.0, 0.0, 0.0, 0.0, 0.0, 0.0, 0.0, 0.0, 0.0, 0.0, 0.0, 0.0, 0.0, 0.0, 0.0, 0.0, 0.0, 0.0, 0.0, 0.0, 0.0, 0.0, 0.0, 0.0, 0.0, 0.0, 0.0, 0.0, 0.0, 0.0, 0.0, 0.0, 0.0, 0.0, 0.0, 0.0, 0.0, 0.0, 0.0, 0.0, 0.0, 0.0, 0.0, 0.0, 0.0, 0.0, 0.0, 0.0, 0.0, 0.0, 0.0, 0.0, 0.0, 0.0, 0.0, 0.0, 0.0, 0.0, 0.0, 0.0, 0.0, 0.0, 0.0, 0.0, 0.0, 0.0, 0.0, 0.0, 0.0, 0.0, 0.0, 0.0, 0.0, 0.0, 0.0, 0.0, 0.0, 0.0, 0.0, 0.0, 0.0, 0.0, 0.0, 0.0, 0.0, 0.0, 0.0, 0.0, 0.0, 0.0, 0.0, 0.0, 0.0, 0.0, 0.0, 0.0, 0.0, 0.0, 0.0, 0.0, 0.0, 0.0, 0.0, 0.0, 0.0, 0.0, 0.0, 0.0, 0.0, 0.0, 0.0, 0.0, 0.0, 0.0, 0.0, 0.0, 0.0, 0.0, 0.0, 0.0, 0.0, 0.0, 0.0, 0.0, 0.0, 0.0, 0.0, 0.0, 0.0, 0.0, 0.0, 0.0, 0.0, 0.0, 0.0, 0.0, 0.0, 0.0, 0.0, 0.0, 0.0, 0.0, 0.0, 0.0, 0.0, 0.0, 0.0, 0.0, 0.0, 0.0, 0.0, 0.0, 0.0, 0.0, 0.0, 0.0, 0.0, 0.625, 0.75, 0.375, 0.75, 0.0, 0.0, 0.0, 0.0, 0.0, 0.0, 0.0, 0.0, 0.0, 0.0, 0.0, 0.0, 0.0, 0.0, 0.0, 0.0, 0.0, 0.0, 0.0, 0.0, 0.0, 0.0, 0.625, 0.75, 0.0, 0.0, 0.0, 0.0, 0.0, 0.0, 0.0, 0.0, 0.0, 0.0, 0.0, 0.0, 0.0, 0.0, 0.0, 0.0, 0.375, 0.75, 0.375, 0.75, 0.375, 0.75, 0.375, 0.75, 0.0, 0.0, 0.375, 0.75, 0.375, 0.75, 0.0, 0.0, 0.375, 0.75, 0.375, 1.0, 0.375, 1.0, 0.375, 0.75, 0.375, 0.75, 0.375, 0.75, 0.375, 0.75, 0.375, 0.75, 0.375, 0.75, 0.375, 0.75, 0.375, 0.75, 0.375, 0.75, 0.0, 0.0, 0.0, 0.0, 0.0, 0.0, 0.0, 0.0, 0.0, 0.0, 0.375, 0.75, 0.0, 0.0, 0.375, 0.75, 0.375, 0.75, 0.625, 0.75, 0.625, 0.75, 0.375, 0.75, 0.375, 0.75, 0.625, 0.75, 0.625, 0.75, 0.375, 0.75, 0.375, 0.75, 0.625, 0.75, 0.625, 0.75, 0.375, 0.75, 0.375, 1.0, 0.625, 1.0, 0.625, 0.75, 0.375, 0.75, 0.625, 0.75, 0.625, 0.75, 0.375, 0.75, 0.0, 0.0, 0.0, 0.0, 0.0, 0.0, 0.0, 0.0, 0.0, 0.0, 0.0, 0.0, 0.0, 0.0, 0.0, 0.0, 0.0, 0.0, 0.0, 0.0, 0.0, 0.0, 0.0, 0.0, 0.0, 0.0, 0.0, 0.0, 0.0, 0.0, 0.0, 0.0, 0.0, 0.0, 0.0, 0.0, 0.0, 0.0])
me_cube_005.update()
me_cube = bpy.data.meshes.new('Cube')
me_cube.from_pydata([(-0.2801, -0.5566, -0.08828), (-0.3101, -0.5287, -0.03444), (-0.2179, -0.4738, -0.173), (-0.31, -0.422, -0.02697), (-0.23, -0.5792, -0.04871), (-0.26, -0.5512, 0.005133), (-0.1218, -0.5172, -0.09698), (-0.2139, -0.4653, 0.04904), (-0.3083, -0.5977, -0.07885), (-0.3674, -0.614, -0.0135), (-0.3012, -0.6439, 0.03889), (-0.2421, -0.6275, -0.02646), (-0.3373, -1.132, -0.07967), (-0.3649, -1.012, 0.02368), (-0.2744, -1.053, 0.09534), (-0.2467, -1.173, -0.008004), (-0.3865, -1.162, -0.05647), (-0.4007, -1.023, 0.04044), (-0.2909, -1.073, 0.1272), (-0.2768, -1.211, 0.03034), (-0.415, -1.144, -0.001917), (-0.4178, -1.048, 0.05624), (-0.3153, -1.095, 0.1374), (-0.3125, -1.19, 0.07921), (-0.4224, -1.124, 0.04343), (-0.4271, -1.102, 0.06237), (-0.346, -1.138, 0.1265), (-0.3413, -1.161, 0.1076), (-0.4325, -1.113, 0.08267), (-0.3935, -1.143, 0.1227), (-0.4375, -1.156, 0.05521), (-0.3985, -1.186, 0.09524), (-0.5342, -1.152, 0.2135), (-0.5624, -1.13, 0.1846), (-0.5427, -1.184, 0.1975), (-0.5709, -1.162, 0.1685), (-0.2695, -0.5301, -0.1093), (-0.3087, -0.4872, -0.03537), (-0.1998, -0.5616, -0.05417), (-0.2389, -0.5187, 0.01981), (-0.2498, -0.3847, -0.05761), (-0.1824, -0.4119, -0.1584), (-0.1072, -0.4458, -0.09893), (-0.1746, -0.4187, 0.001869), (-0.366, -1.132, 0.1195), (-0.4167, -1.093, 0.06735), (-0.3725, -1.188, 0.08372), (-0.4232, -1.149, 0.03162), (-0.721, -1.212, 0.3558), (-0.7536, -1.187, 0.3223), (-0.7241, -1.247, 0.3321), (-0.7567, -1.222, 0.2986), (-0.34, -1.163, 0.0325), (-0.3762, -1.135, -0.004649), (-0.3316, -1.192, 0.002314), (-0.3678, -1.164, -0.03483), (-0.3597, -1.161, 0.05285), (-0.3959, -1.133, 0.01571), (-0.3734, -1.173, 0.05723), (-0.4096, -1.145, 0.02009), (-0.382, -1.194, 0.04933), (-0.4181, -1.166, 0.01218), (-0.3149, -1.213, -0.02981), (-0.3511, -1.185, -0.06696), (-0.3303, -1.232, -0.02903), (-0.3664, -1.204, -0.06618), (-0.4421, -1.255, 0.06245), (-0.4782, -1.227, 0.0253), (-0.5959, -1.325, 0.1591), (-0.6321, -1.297, 0.1219), (-0.6618, -1.337, 0.2142), (-0.698, -1.309, 0.1771), (-0.763, -1.342, 0.3092), (-0.7992, -1.314, 0.272), (-0.8262, -1.347, 0.367), (-0.8623, -1.319, 0.3299), (-0.8455, -1.325, 0.4021), (-0.8817, -1.297, 0.3649), (-0.835, -1.305, 0.4073), (-0.8711, -1.277, 0.3701), (-0.7887, -1.301, 0.3647), (-0.8248, -1.273, 0.3276), (-0.7495, -1.286, 0.3378), (-0.7857, -1.258, 0.3007), (-0.6598, -1.301, 0.2396), (-0.6959, -1.273, 0.2025), (-0.5912, -1.291, 0.1804), (-0.6273, -1.263, 0.1433), (-0.4474, -1.235, 0.08278), (-0.4836, -1.207, 0.04563), (-0.8219, -1.252, 0.4332), (-0.8617, -1.221, 0.3923), (-0.8089, -1.285, 0.3953), (-0.8487, -1.254, 0.3544), (-0.8284, -1.25, 0.441), (-0.8682, -1.219, 0.4001), (-0.8154, -1.283, 0.4031), (-0.8552, -1.252, 0.3622), (-0.8516, -1.272, 0.4566), (-0.899, -1.235, 0.4079), (-0.8256, -1.332, 0.3858), (-0.873, -1.296, 0.3372), (-0.8809, -1.315, 0.4245), (-0.9063, -1.295, 0.3984), (-0.8568, -1.348, 0.3762), (-0.8822, -1.328, 0.3501), (-0.8688, -1.331, 0.4004), (-0.9281, -1.366, 0.4162), (-0.8942, -1.312, 0.3743), (-0.9414, -1.356, 0.4026), (-0.9218, -1.375, 0.4036), (-0.9351, -1.364, 0.3899), (-0.9873, -1.418, 0.3919), (-0.9967, -1.405, 0.4107), (-0.977, -1.421, 0.4309), (-0.9676, -1.433, 0.4122), (-1.032, -1.464, 0.4008), (-1.054, -1.464, 0.4222), (-1.035, -1.48, 0.4424), (-1.012, -1.479, 0.4211), (-0.9028, -1.406, 0.3644), (-0.9186, -1.394, 0.3482), (-0.9261, -1.384, 0.3632), (-0.9103, -1.396, 0.3795), (-0.9453, -1.462, 0.3643), (-0.9611, -1.449, 0.348), (-0.9686, -1.439, 0.3631), (-0.9528, -1.451, 0.3793), (-0.9913, -1.503, 0.3819), (-1.01, -1.488, 0.3623), (-1.013, -1.471, 0.378), (-0.9939, -1.486, 0.3976), (-1.037, -1.525, 0.41), (-1.056, -1.51, 0.3904), (-1.028, -1.473, 0.3909), (-1.009, -1.488, 0.4105), (-1.097, -1.552, 0.4413), (-1.111, -1.541, 0.4269), (-1.073, -1.56, 0.4112), (-1.086, -1.55, 0.3973), (-1.148, -1.611, 0.4471), (-1.162, -1.6, 0.4327), (-1.165, -1.645, 0.4373), (-1.179, -1.634, 0.4234)], [], [(36, 37, 3, 2), (7, 6, 42, 43), (38, 39, 5, 4), (5, 1, 9, 10), (36, 38, 4, 0), (39, 37, 1, 5), (8, 11, 15, 12), (4, 5, 10, 11), (1, 0, 8, 9), (0, 4, 11, 8), (14, 13, 17, 18), (9, 8, 12, 13), (10, 9, 13, 14), (11, 10, 14, 15), (19, 18, 22, 23), (15, 14, 18, 19), (12, 15, 19, 16), (13, 12, 16, 17), (20, 23, 27, 24), (16, 19, 23, 20), (17, 16, 20, 21), (18, 17, 21, 22), (27, 26, 25, 24), (21, 20, 24, 25), (22, 21, 25, 26), (23, 22, 26, 27), (29, 31, 46, 44), (32, 33, 49, 48), (31, 29, 32, 34), (29, 28, 33, 32), (28, 30, 35, 33), (30, 31, 34, 35), (7, 3, 37, 39), (2, 6, 38, 36), (6, 7, 39, 38), (0, 1, 37, 36), (41, 40, 43, 42), (6, 2, 41, 42), (3, 7, 43, 40), (2, 3, 40, 41), (44, 46, 47, 45), (28, 29, 44, 45), (30, 28, 45, 47), (31, 30, 47, 46), (51, 50, 92, 93), (33, 35, 51, 49), (35, 34, 50, 51), (34, 32, 48, 50), (52, 53, 55, 54), (53, 52, 56, 57), (57, 56, 58, 59), (59, 58, 60, 61), (54, 55, 63, 62), (62, 63, 65, 64), (64, 65, 67, 66), (66, 67, 69, 68), (68, 69, 71, 70), (70, 71, 73, 72), (72, 73, 75, 74), (74, 75, 77, 76), (76, 77, 79, 78), (78, 79, 81, 80), (80, 81, 83, 82), (82, 83, 85, 84), (84, 85, 87, 86), (86, 87, 89, 88), (88, 89, 61, 60), (75, 81, 79, 77), (80, 74, 76, 78), (54, 62, 64, 60, 58, 56, 52), (60, 64, 66, 88), (86, 68, 70, 84), (88, 66, 68, 86), (84, 70, 72, 82), (82, 72, 74, 80), (73, 83, 81, 75), (71, 85, 83, 73), (69, 87, 85, 71), (67, 89, 87, 69), (65, 61, 89, 67), (53, 57, 59, 61, 65, 63, 55), (90, 91, 93, 92), (50, 48, 90, 92), (48, 49, 91, 90), (49, 51, 93, 91), (94, 96, 97, 95), (98, 99, 103, 102), (96, 94, 98, 100), (94, 95, 99, 98), (95, 97, 101, 99), (97, 96, 100, 101), (105, 104, 120, 121), (99, 101, 105, 108, 103), (101, 100, 104, 105), (100, 98, 102, 106, 104), (102, 103, 109, 107), (109, 111, 112, 113), (103, 108, 111, 109), (106, 102, 107, 110), (108, 106, 110, 111), (114, 113, 117, 118), (107, 109, 113, 114), (111, 110, 115, 112), (110, 107, 114, 115), (132, 135, 119, 118), (115, 114, 118, 119), (112, 115, 119, 116), (113, 112, 116, 117), (121, 120, 124, 125), (104, 106, 123, 120), (108, 105, 121, 122), (106, 108, 122, 123), (127, 126, 130, 131), (123, 122, 126, 127), (122, 121, 125, 126), (120, 123, 127, 124), (128, 131, 135, 132), (126, 125, 129, 130), (124, 127, 131, 128), (125, 124, 128, 129), (132, 118, 136, 138), (129, 128, 132, 133), (131, 130, 134, 135), (130, 129, 133, 134), (135, 134, 116, 119), (134, 133, 117, 116), (137, 139, 143, 141), (117, 133, 139, 137), (118, 117, 137, 136), (133, 132, 138, 139), (143, 142, 140, 141), (136, 137, 141, 140), (138, 136, 140, 142), (139, 138, 142, 143)])
me_cube.polygons.foreach_set('use_smooth', [True] * 134)
_uv = me_cube.uv_layers.new(name='UVMap')
_uv.uv.foreach_set('vector', [0.375, 0.03769, 0.625, 0.03769, 0.625, 0.25, 0.375, 0.25, 0.625, 0.5, 0.375, 0.5, 0.375, 0.5, 0.625, 0.5, 0.375, 0.7123, 0.625, 0.7123, 0.625, 0.75, 0.375, 0.75, 0.625, 0.75, 0.875, 0.75, 0.875, 0.75, 0.625, 0.75, 0.125, 0.7123, 0.375, 0.7123, 0.375, 0.75, 0.125, 0.75, 0.625, 0.7123, 0.875, 0.7123, 0.875, 0.75, 0.625, 0.75, 0.125, 0.75, 0.375, 0.75, 0.375, 0.75, 0.125, 0.75, 0.375, 0.75, 0.625, 0.75, 0.625, 0.75, 0.375, 0.75, 0.625, 0.0, 0.375, 0.0, 0.375, 0.0, 0.625, 0.0, 0.125, 0.75, 0.375, 0.75, 0.375, 0.75, 0.125, 0.75, 0.625, 0.75, 0.875, 0.75, 0.875, 0.75, 0.625, 0.75, 0.625, 0.0, 0.375, 0.0, 0.375, 0.0, 0.625, 0.0, 0.625, 0.75, 0.875, 0.75, 0.875, 0.75, 0.625, 0.75, 0.375, 0.75, 0.625, 0.75, 0.625, 0.75, 0.375, 0.75, 0.375, 0.75, 0.625, 0.75, 0.625, 0.75, 0.375, 0.75, 0.375, 0.75, 0.625, 0.75, 0.625, 0.75, 0.375, 0.75, 0.125, 0.75, 0.375, 0.75, 0.375, 0.75, 0.125, 0.75, 0.625, 0.0, 0.375, 0.0, 0.375, 0.0, 0.625, 0.0, 0.125, 0.75, 0.375, 0.75, 0.375, 0.75, 0.125, 0.75, 0.125, 0.75, 0.375, 0.75, 0.375, 0.75, 0.125, 0.75, 0.625, 0.0, 0.375, 0.0, 0.375, 0.0, 0.625, 0.0, 0.625, 0.75, 0.875, 0.75, 0.875, 0.75, 0.625, 0.75, 0.375, 0.75, 0.625, 0.75, 0.625, 1.0, 0.375, 1.0, 0.625, 0.0, 0.375, 0.0, 0.375, 0.0, 0.625, 0.0, 0.625, 0.75, 0.875, 0.75, 0.875, 0.75, 0.625, 0.75, 0.375, 0.75, 0.625, 0.75, 0.625, 0.75, 0.375, 0.75, 0.625, 0.75, 0.625, 0.75, 0.625, 0.75, 0.625, 0.75, 0.625, 0.75, 0.875, 0.75, 0.875, 0.75, 0.625, 0.75, 0.625, 0.75, 0.625, 0.75, 0.625, 0.75, 0.625, 0.75, 0.625, 0.75, 0.875, 0.75, 0.875, 0.75, 0.625, 0.75, 0.875, 0.75, 0.875, 0.75, 0.875, 0.75, 0.875, 0.75, 0.875, 0.75, 0.625, 0.75, 0.625, 0.75, 0.875, 0.75, 0.625, 0.5, 0.875, 0.5, 0.875, 0.7123, 0.625, 0.7123, 0.125, 0.5, 0.375, 0.5, 0.375, 0.7123, 0.125, 0.7123, 0.375, 0.5, 0.625, 0.5, 0.625, 0.7123, 0.375, 0.7123, 0.375, 0.0, 0.625, 0.0, 0.625, 0.03769, 0.375, 0.03769, 0.375, 0.25, 0.625, 0.25, 0.625, 0.5, 0.375, 0.5, 0.375, 0.5, 0.125, 0.5, 0.125, 0.5, 0.375, 0.5, 0.875, 0.5, 0.625, 0.5, 0.625, 0.5, 0.875, 0.5, 0.375, 0.25, 0.625, 0.25, 0.625, 0.25, 0.375, 0.25, 0.625, 0.75, 0.625, 0.75, 0.875, 0.75, 0.875, 0.75, 0.875, 0.75, 0.625, 0.75, 0.625, 0.75, 0.875, 0.75, 0.875, 0.75, 0.875, 0.75, 0.875, 0.75, 0.875, 0.75, 0.625, 0.75, 0.875, 0.75, 0.875, 0.75, 0.625, 0.75, 0.875, 0.75, 0.625, 0.75, 0.625, 0.75, 0.875, 0.75, 0.875, 0.75, 0.875, 0.75, 0.875, 0.75, 0.875, 0.75, 0.875, 0.75, 0.625, 0.75, 0.625, 0.75, 0.875, 0.75, 0.625, 0.75, 0.625, 0.75, 0.625, 0.75, 0.625, 0.75, 0.625, 0.75, 0.875, 0.75, 0.875, 0.75, 0.625, 0.75, 0.875, 0.75, 0.625, 0.75, 0.625, 0.75, 0.875, 0.75, 0.875, 0.75, 0.625, 0.75, 0.625, 0.75, 0.875, 0.75, 0.875, 0.75, 0.625, 0.75, 0.625, 0.75, 0.875, 0.75, 0.625, 0.75, 0.875, 0.75, 0.875, 0.75, 0.625, 0.75, 0.625, 0.75, 0.875, 0.75, 0.875, 0.75, 0.625, 0.75, 0.625, 0.75, 0.875, 0.75, 0.875, 0.75, 0.625, 0.75, 0.625, 0.75, 0.875, 0.75, 0.875, 0.75, 0.625, 0.75, 0.625, 0.75, 0.875, 0.75, 0.875, 0.75, 0.625, 0.75, 0.625, 0.75, 0.875, 0.75, 0.875, 0.75, 0.625, 0.75, 0.625, 0.75, 0.875, 0.75, 0.875, 0.75, 0.625, 0.75, 0.625, 0.75, 0.875, 0.75, 0.875, 0.75, 0.625, 0.75, 0.625, 0.75, 0.875, 0.75, 0.875, 0.75, 0.625, 0.75, 0.625, 0.75, 0.875, 0.75, 0.875, 0.75, 0.625, 0.75, 0.625, 0.75, 0.875, 0.75, 0.875, 0.75, 0.625, 0.75, 0.625, 0.75, 0.875, 0.75, 0.875, 0.75, 0.625, 0.75, 0.625, 0.75, 0.875, 0.75, 0.875, 0.75, 0.625, 0.75, 0.625, 0.75, 0.875, 0.75, 0.875, 0.75, 0.625, 0.75, 0.625, 0.75, 0.875, 0.75, 0.875, 0.75, 0.625, 0.75, 0.875, 0.75, 0.875, 0.75, 0.875, 0.75, 0.875, 0.75, 0.625, 0.75, 0.625, 0.75, 0.625, 0.75, 0.625, 0.75, 0.625, 0.75, 0.625, 0.75, 0.625, 0.75, 0.625, 0.75, 0.625, 0.75, 0.625, 0.75, 0.625, 0.75, 0.625, 0.75, 0.625, 0.75, 0.625, 0.75, 0.625, 0.75, 0.625, 0.75, 0.625, 0.75, 0.625, 0.75, 0.625, 0.75, 0.625, 0.75, 0.625, 0.75, 0.625, 0.75, 0.625, 0.75, 0.625, 0.75, 0.625, 0.75, 0.625, 0.75, 0.625, 0.75, 0.625, 0.75, 0.625, 0.75, 0.625, 0.75, 0.625, 0.75, 0.875, 0.75, 0.875, 0.75, 0.875, 0.75, 0.875, 0.75, 0.875, 0.75, 0.875, 0.75, 0.875, 0.75, 0.875, 0.75, 0.875, 0.75, 0.875, 0.75, 0.875, 0.75, 0.875, 0.75, 0.875, 0.75, 0.875, 0.75, 0.875, 0.75, 0.875, 0.75, 0.875, 0.75, 0.875, 0.75, 0.875, 0.75, 0.875, 0.75, 0.875, 0.75, 0.875, 0.75, 0.875, 0.75, 0.875, 0.75, 0.875, 0.75, 0.875, 0.75, 0.875, 0.75, 0.625, 0.75, 0.875, 0.75, 0.875, 0.75, 0.625, 0.75, 0.625, 0.75, 0.625, 0.75, 0.625, 0.75, 0.625, 0.75, 0.625, 0.75, 0.875, 0.75, 0.875, 0.75, 0.625, 0.75, 0.875, 0.75, 0.875, 0.75, 0.875, 0.75, 0.875, 0.75, 0.625, 0.75, 0.625, 0.75, 0.875, 0.75, 0.875, 0.75, 0.625, 0.75, 0.875, 0.75, 0.875, 0.75, 0.625, 0.75, 0.625, 0.75, 0.625, 0.75, 0.625, 0.75, 0.625, 0.75, 0.625, 0.75, 0.875, 0.75, 0.875, 0.75, 0.625, 0.75, 0.875, 0.75, 0.875, 0.75, 0.875, 0.75, 0.875, 0.75, 0.875, 0.75, 0.625, 0.75, 0.625, 0.75, 0.875, 0.75, 0.875, 0.75, 0.625, 0.75, 0.625, 0.75, 0.875, 0.75, 0.875, 0.75, 0.875, 0.75, 0.875, 0.75, 0.875, 0.75, 0.875, 0.75, 0.875, 0.75, 0.625, 0.75, 0.625, 0.75, 0.875, 0.75, 0.625, 0.75, 0.625, 0.75, 0.625, 0.75, 0.625, 0.75, 0.625, 0.75, 0.625, 0.75, 0.875, 0.75, 0.875, 0.75, 0.625, 0.75, 0.875, 0.75, 0.875, 0.75, 0.875, 0.75, 0.875, 0.75, 0.875, 0.75, 0.875, 0.75, 0.875, 0.75, 0.875, 0.75, 0.625, 0.75, 0.625, 0.75, 0.625, 0.75, 0.625, 0.75, 0.875, 0.75, 0.625, 0.75, 0.625, 0.75, 0.875, 0.75, 0.625, 0.75, 0.875, 0.75, 0.875, 0.75, 0.625, 0.75, 0.625, 0.75, 0.875, 0.75, 0.875, 0.75, 0.625, 0.75, 0.875, 0.75, 0.625, 0.75, 0.625, 0.75, 0.875, 0.75, 0.625, 0.75, 0.625, 0.75, 0.625, 0.75, 0.625, 0.75, 0.625, 0.75, 0.625, 0.75, 0.625, 0.75, 0.625, 0.75, 0.625, 0.75, 0.625, 0.75, 0.625, 0.75, 0.625, 0.75, 0.875, 0.75, 0.625, 0.75, 0.625, 0.75, 0.875, 0.75, 0.875, 0.75, 0.875, 0.75, 0.875, 0.75, 0.875, 0.75, 0.875, 0.75, 0.625, 0.75, 0.625, 0.75, 0.875, 0.75, 0.625, 0.75, 0.625, 0.75, 0.625, 0.75, 0.625, 0.75, 0.875, 0.75, 0.875, 0.75, 0.875, 0.75, 0.875, 0.75, 0.625, 0.75, 0.875, 0.75, 0.875, 0.75, 0.625, 0.75, 0.625, 0.75, 0.875, 0.75, 0.875, 0.75, 0.625, 0.75, 0.625, 0.75, 0.875, 0.75, 0.875, 0.75, 0.625, 0.75, 0.875, 0.75, 0.875, 0.75, 0.875, 0.75, 0.875, 0.75, 0.625, 0.75, 0.625, 0.75, 0.625, 0.75, 0.625, 0.75, 0.625, 0.75, 0.625, 0.75, 0.625, 0.75, 0.625, 0.75, 0.875, 0.75, 0.875, 0.75, 0.875, 0.75, 0.875, 0.75, 0.625, 0.75, 0.625, 0.75, 0.625, 0.75, 0.625, 0.75, 0.875, 0.75, 0.625, 0.75, 0.625, 0.75, 0.875, 0.75, 0.625, 0.75, 0.625, 0.75, 0.625, 0.75, 0.625, 0.75, 0.875, 0.75, 0.625, 0.75, 0.625, 0.75, 0.875, 0.75, 0.625, 0.75, 0.875, 0.75, 0.875, 0.75, 0.625, 0.75, 0.875, 0.75, 0.875, 0.75, 0.875, 0.75, 0.875, 0.75, 0.625, 0.75, 0.875, 0.75, 0.875, 0.75, 0.625, 0.75, 0.875, 0.75, 0.875, 0.75, 0.875, 0.75, 0.875, 0.75, 0.875, 0.75, 0.875, 0.75, 0.875, 0.75, 0.875, 0.75, 0.875, 0.75, 0.875, 0.75, 0.875, 0.75, 0.875, 0.75, 0.625, 0.75, 0.875, 0.75, 0.875, 0.75, 0.625, 0.75, 0.875, 0.75, 0.625, 0.75, 0.625, 0.75, 0.875, 0.75, 0.875, 0.75, 0.625, 0.75, 0.625, 0.75, 0.875, 0.75, 0.625, 0.75, 0.875, 0.75, 0.875, 0.75, 0.625, 0.75, 0.625, 0.75, 0.625, 0.75, 0.625, 0.75, 0.625, 0.75, 0.875, 0.75, 0.625, 0.75, 0.625, 0.75, 0.875, 0.75])
me_cube.update()

# ---- curves / text
cu_nurbspath = bpy.data.curves.new('NurbsPath', 'CURVE')
cu_nurbspath.dimensions = '3D'
_sp = cu_nurbspath.splines.new('NURBS'); _sp.points.add(7)
_sp.points.foreach_set('co', [-1.464, -3.399e-08, 1.602, 1.0, -1.291, -3.399e-08, 1.475, 1.0, -1.385, -3.399e-08, 1.183, 1.0, -1.442, -3.399e-08, 1.103, 1.0, -1.782, -3.399e-08, 1.087, 1.0, -1.889, -3.399e-08, 0.459, 1.0, -1.457, -3.446e-08, 0.5364, 1.0, -1.101, -3.353e-08, 0.4966, 1.0])
_sp.order_u = 5
_sp.order_v = 0
_sp.use_endpoint_u = True
cu_nurbspath.use_path = True
cu_nurbspath.fill_mode = 'FULL'

# ---- objects
ob_pelvis_thing = bpy.data.objects.new('Pelvis thing', me_cube_002)
ob_legs = bpy.data.objects.new('Legs', me_cube_003)
ob_ribcage = bpy.data.objects.new('RibCage', me_circle_005)
ob_path = bpy.data.objects.new('Path', cu_nurbspath)
ob_spine = bpy.data.objects.new('Spine', me_cube_004)
ob_cube = bpy.data.objects.new('Cube', me_cube_005)
ob_cube_001 = bpy.data.objects.new('Cube.001', me_cube)

# ---- transforms, parenting, visibility, modifiers, constraints
ob_pelvis_thing.location = (0.7117, 9.606e-09, 2.487)
ob_pelvis_thing.rotation_euler = (4.273e-08, 0.7095, 1.154e-07)
ob_pelvis_thing.scale = (1.59, 1.59, 1.59)
_m = ob_pelvis_thing.modifiers.new('Mirror', 'MIRROR')
_m.use_axis = (False, True, False)
_m.use_clip = True
_m = ob_pelvis_thing.modifiers.new('Auto Smooth', 'NODES')
_m.node_group = ng_auto_smooth
_gi = [s.identifier for s in ng_auto_smooth.interface.items_tree if s.item_type == 'SOCKET' and s.in_out == 'INPUT']
_m[_gi[1]] = 1.183  # Angle
ob_legs.location = (0.0, 0.0, 2.2)
_m = ob_legs.modifiers.new('Mirror', 'MIRROR')
_m.use_axis = (False, True, False)
_m = ob_legs.modifiers.new('Subdivision', 'SUBSURF')
_m = ob_legs.modifiers.new('Auto Smooth', 'NODES')
_m.node_group = ng_auto_smooth
_gi = [s.identifier for s in ng_auto_smooth.interface.items_tree if s.item_type == 'SOCKET' and s.in_out == 'INPUT']
_m[_gi[1]] = 0.9652  # Angle
ob_ribcage.location = (-0.2966, 1.528e-08, 2.445)
ob_ribcage.rotation_euler = (4.923e-06, -1.544, -5.056e-06)
ob_ribcage.scale = (0.2984, 0.2984, 0.2984)
_m = ob_ribcage.modifiers.new('Mirror', 'MIRROR')
_m.use_axis = (False, True, False)
_m.use_clip = True
_m = ob_ribcage.modifiers.new('Solidify', 'SOLIDIFY')
_m.thickness = 0.2
_m = ob_ribcage.modifiers.new('Subdivision', 'SUBSURF')
_m.render_levels = 1
_m = ob_ribcage.modifiers.new('Auto Smooth', 'NODES')
_m.node_group = ng_auto_smooth
_gi = [s.identifier for s in ng_auto_smooth.interface.items_tree if s.item_type == 'SOCKET' and s.in_out == 'INPUT']
_m[_gi[1]] = 0.5236  # Angle
ob_path.location = (0.7069, 3.438e-08, 2.303)
ob_spine.location = (0.8943, 3.438e-08, 2.303)
_m = ob_spine.modifiers.new('Array', 'ARRAY')
_m.count = 9
_m.use_constant_offset = True
_m.constant_offset_displace = (0.22, 0.0, 0.0)
_m.use_relative_offset = False
_m.relative_offset_displace = (2.0, 0.0, 0.0)
_m = ob_spine.modifiers.new('Curve', 'CURVE')
_m.object = ob_path
ob_cube.location = (-1.251, -1.556e-07, 3.716)
_m = ob_cube.modifiers.new('Mirror', 'MIRROR')
_m.use_axis = (False, True, False)
_m.use_clip = True
_m = ob_cube.modifiers.new('Auto Smooth', 'NODES')
_m.node_group = ng_auto_smooth
_gi = [s.identifier for s in ng_auto_smooth.interface.items_tree if s.item_type == 'SOCKET' and s.in_out == 'INPUT']
_m[_gi[1]] = 1.171  # Angle
ob_cube_001.location = (0.0, 0.0, 2.759)
_m = ob_cube_001.modifiers.new('Mirror', 'MIRROR')
_m.use_axis = (False, True, False)
_m = ob_cube_001.modifiers.new('Subdivision', 'SUBSURF')
_m = ob_cube_001.modifiers.new('Auto Smooth', 'NODES')
_m.node_group = ng_auto_smooth
_gi = [s.identifier for s in ng_auto_smooth.interface.items_tree if s.item_type == 'SOCKET' and s.in_out == 'INPUT']
_m[_gi[1]] = 1.244  # Angle

# ---- collection membership
col_prop.objects.link(ob_pelvis_thing)
col_prop.objects.link(ob_legs)
col_prop.objects.link(ob_ribcage)
col_prop.objects.link(ob_path)
col_prop.objects.link(ob_spine)
col_prop.objects.link(ob_cube)
col_prop.objects.link(ob_cube_001)

# ---- scene / render settings (as saved in the file)
scene.frame_start = 1; scene.frame_end = 250; scene.frame_set(1)
scene.render.engine = 'BLENDER_EEVEE_NEXT'
scene.render.film_transparent = True
scene.cycles.sampling_pattern = 'TABULATED_SOBOL'
scene.cycles.use_light_tree = False
scene.view_settings.view_transform = 'Filmic'
bpy.context.view_layer.update()

# ---- added for rendering (the .blend has no active camera and no usable light): camera, sun
cam_auto = bpy.data.cameras.new('AutoCamera')
cam_auto.lens = 50.0
cam_auto.sensor_width = 36.0
cam_auto.clip_end = 1000.0
ob_auto_camera = bpy.data.objects.new('AutoCamera', cam_auto)
scene.collection.objects.link(ob_auto_camera)
ob_auto_camera.location = (5.90557, -7.57169, 7.53294)
ob_auto_camera.rotation_euler = (1.09748, -7.21219e-08, 0.694738)
scene.camera = ob_auto_camera
light_auto_sun = bpy.data.lights.new('AutoSun', 'SUN')
light_auto_sun.energy = 3.0
light_auto_sun.angle = 0.0523599
ob_auto_sun = bpy.data.objects.new('AutoSun', light_auto_sun)
scene.collection.objects.link(ob_auto_sun)
ob_auto_sun.rotation_euler = (0.872665, 0.174533, 0.523599)
bpy.context.view_layer.update()

